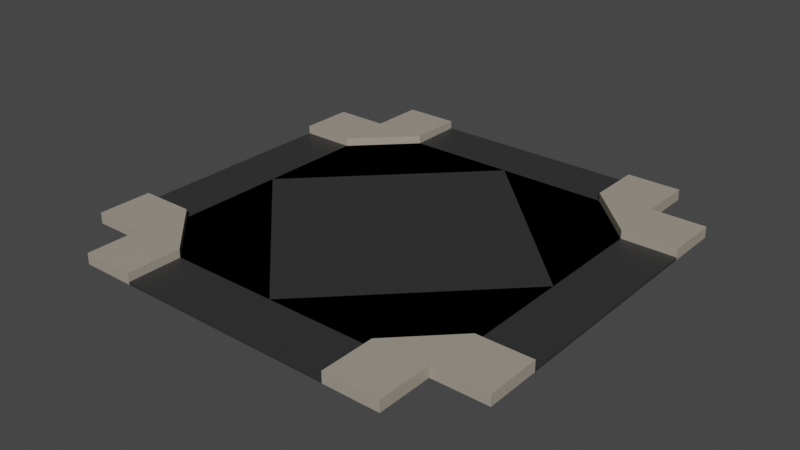 # Source: road2.blend  (saved by Blender 3.6.13; exported with 4.5.12 LTS)
import bpy
from mathutils import Matrix  # noqa: F401  (used for matrix-valued properties, if any)

bpy.ops.wm.read_factory_settings(use_empty=True)
scene = bpy.context.scene
scene.name = 'Scene'

# ---- collections
col_collection = bpy.data.collections.new('Collection'); scene.collection.children.link(col_collection)

# ---- materials (node trees are filled in below, after node groups)
mat_road_2 = bpy.data.materials.new('road_2')
mat_road_2.use_transparent_shadow = False
mat_road_1 = bpy.data.materials.new('road_1')
mat_road_1.use_transparent_shadow = False

# ---- material node trees
mat_road_2.use_nodes = True; mat_road_2.node_tree.nodes.clear()
_N = mat_road_2.node_tree.nodes; _L = mat_road_2.node_tree.links
n0 = _N.new('ShaderNodeBsdfPrincipled'); n0.name = 'Principled BSDF'; n0.location = (10, 300)
n0.distribution = 'GGX'
n0.subsurface_method = 'RANDOM_WALK_SKIN'
n0.inputs[0].default_value = (0.3672, 0.3269, 0.2682, 1.0)
n0.inputs[3].default_value = 1.45
n0.inputs[27].default_value = (0.0, 0.0, 0.0, 1.0)
n0.inputs[28].default_value = 1.0
n1 = _N.new('ShaderNodeOutputMaterial'); n1.name = 'Material Output'; n1.location = (300, 300)
_L.new(n0.outputs[0], n1.inputs[0])
n1.is_active_output = True
mat_road_1.use_nodes = True; mat_road_1.node_tree.nodes.clear()
_N = mat_road_1.node_tree.nodes; _L = mat_road_1.node_tree.links
n0 = _N.new('ShaderNodeBsdfPrincipled'); n0.name = 'Principled BSDF'; n0.location = (10, 300)
n0.distribution = 'GGX'
n0.subsurface_method = 'RANDOM_WALK_SKIN'
n0.inputs[0].default_value = (0.03106, 0.03106, 0.03106, 1.0)
n0.inputs[3].default_value = 1.45
n0.inputs[27].default_value = (0.0, 0.0, 0.0, 1.0)
n0.inputs[28].default_value = 1.0
n1 = _N.new('ShaderNodeOutputMaterial'); n1.name = 'Material Output'; n1.location = (300, 300)
_L.new(n0.outputs[0], n1.inputs[0])
n1.is_active_output = True

# ---- world
world_world = bpy.data.worlds.new('World'); scene.world = world_world
world_world.use_nodes = True; world_world.node_tree.nodes.clear()
_N = world_world.node_tree.nodes; _L = world_world.node_tree.links
n0 = _N.new('ShaderNodeOutputWorld'); n0.name = 'World Output'; n0.location = (300, 300)
n1 = _N.new('ShaderNodeBackground'); n1.name = 'Background'; n1.location = (10, 300)
n1.inputs[0].default_value = (0.05088, 0.05088, 0.05088, 1.0)
_L.new(n1.outputs[0], n0.inputs[0])
n0.is_active_output = True
world_world.color = (0.05088, 0.05088, 0.05088)
world_world.use_sun_shadow = False
world_world.sun_shadow_jitter_overblur = 0.0

# ---- meshes
me_plane_001 = bpy.data.meshes.new('Plane.001')
me_plane_001.from_pydata([(1.0, -2.0, 0.0), (1.0, -3.0, 0.0), (1.0, -3.0, 0.2), (1.0, -2.0, 0.2), (0.001284, -2.0, 0.0), (0.001284, -3.0, 0.0), (0.001284, -3.0, 0.2), (0.001284, -2.0, 0.2), (0.0, -3.0, 0.0), (0.0, -4.0, 0.0), (0.0, -4.0, 0.2), (0.0, -3.0, 0.2), (-0.9987, -3.0, 0.0), (-0.9987, -4.0, 0.0), (-0.9987, -4.0, 0.2), (-0.9987, -3.0, 0.2), (-3.0, -3.0, 0.0), (-3.0, -4.0, 0.0), (-1.0, -3.0, 0.05), (-3.0, -3.0, 0.05), (-3.0, -4.0, 0.05), (-1.0, -4.0, 0.05), (-1.0, -3.0, 0.0), (-1.0, -4.0, 0.0), (1.0, 0.0, 0.0), (0.0, 0.0, 0.0), (1.0, -2.0, 0.05), (1.0, 0.0, 0.05), (0.0, 0.0, 0.05), (2.384e-07, -2.0, 0.05), (1.0, -2.0, 0.0), (2.384e-07, -2.0, 0.0), (-3.0, 0.0, 0.0), (-3.0, -2.0, 0.0), (2.384e-07, -2.0, 0.0), (-3.0, -2.0, 0.0), (-3.0, -3.0, 0.05), (-1.0, -3.0, 0.05), (2.384e-07, -2.0, 0.05), (0.0, 0.0, 0.05), (-3.0, 0.0, 0.05), (-3.0, -2.0, 0.05), (-5.0, -4.0, 0.0), (-6.0, -4.0, 0.0), (-6.0, -4.0, 0.2), (-5.0, -4.0, 0.2), (-5.0, -3.001, 0.0), (-6.0, -3.001, 0.0), (-6.0, -3.001, 0.2), (-5.0, -3.001, 0.2), (-6.0, -3.0, 0.0), (-7.0, -3.0, 0.0), (-7.0, -3.0, 0.2), (-6.0, -3.0, 0.2), (-6.0, -2.001, 0.0), (-7.0, -2.001, 0.0), (-7.0, -2.001, 0.2), (-6.0, -2.001, 0.2), (-6.0, 0.0, 0.0), (-7.0, 0.0, 0.0), (-6.0, -2.0, 0.05), (-6.0, 0.0, 0.05), (-7.0, 0.0, 0.05), (-7.0, -2.0, 0.05), (-6.0, -2.0, 0.0), (-7.0, -2.0, 0.0), (-3.0, -4.0, 0.0), (-3.0, -3.0, 0.0), (-5.0, -4.0, 0.05), (-3.0, -4.0, 0.05), (-3.0, -3.0, 0.05), (-5.0, -3.0, 0.05), (-5.0, -4.0, 0.0), (-5.0, -3.0, 0.0), (-3.0, 0.0, 0.0), (-5.0, -2.384e-07, 0.0), (-5.0, -3.0, 0.0), (-5.0, -2.384e-07, 0.0), (-6.0, 0.0, 0.05), (-6.0, -2.0, 0.05), (-5.0, -3.0, 0.05), (-3.0, -3.0, 0.05), (-3.0, 0.0, 0.05), (-5.0, -2.384e-07, 0.05)], [(35, 33), (31, 34), (77, 75), (73, 76)], [(5, 1, 0, 4), (7, 3, 2, 6), (5, 6, 2, 1), (1, 2, 3, 0), (7, 4, 0, 3), (4, 7, 6, 5), (13, 9, 8, 12), (15, 11, 10, 14), (13, 14, 10, 9), (9, 10, 11, 8), (15, 12, 8, 11), (12, 15, 14, 13), (7, 15, 11, 6), (12, 4, 5, 8), (7, 4, 12, 15), (18, 19, 20, 21), (18, 22, 16, 19), (16, 17, 20, 19), (17, 16, 22, 23), (21, 23, 22, 18), (23, 21, 20, 17), (26, 27, 28, 29), (26, 30, 24, 27), (24, 25, 28, 27), (25, 24, 30, 31), (29, 31, 30, 26), (31, 29, 28, 25), (16, 25, 31, 22), (19, 28, 29, 18), (19, 16, 25, 28), (38, 39, 40, 41, 36, 37), (22, 31, 38, 37), (32, 35, 41, 40), (35, 16, 36, 41), (16, 22, 37, 36), (25, 32, 40, 39), (31, 25, 39, 38), (16, 33, 32, 25, 31, 22), (47, 43, 42, 46), (49, 45, 44, 48), (47, 48, 44, 43), (43, 44, 45, 42), (49, 46, 42, 45), (46, 49, 48, 47), (55, 51, 50, 54), (57, 53, 52, 56), (55, 56, 52, 51), (51, 52, 53, 50), (57, 54, 50, 53), (54, 57, 56, 55), (49, 57, 53, 48), (54, 46, 47, 50), (49, 46, 54, 57), (60, 61, 62, 63), (60, 64, 58, 61), (58, 59, 62, 61), (59, 58, 64, 65), (63, 65, 64, 60), (65, 63, 62, 59), (68, 69, 70, 71), (68, 72, 66, 69), (66, 67, 70, 69), (67, 66, 72, 73), (71, 73, 72, 68), (73, 71, 70, 67), (58, 67, 73, 64), (61, 70, 71, 60), (61, 58, 67, 70), (80, 81, 82, 83, 78, 79), (64, 73, 80, 79), (74, 77, 83, 82), (77, 58, 78, 83), (58, 64, 79, 78), (67, 74, 82, 81), (73, 67, 81, 80), (58, 75, 74, 67, 73, 64)])
me_plane_001.polygons.foreach_set('material_index', [0, 0, 0, 0, 0, 0, 0, 0, 0, 0, 0, 0, 0, 0, 0, 1, 1, 1, 1, 1, 1, 1, 1, 1, 1, 1, 1, 1, 1, 1, 1, 1, 1, 1, 1, 1, 1, 1, 0, 0, 0, 0, 0, 1, 0, 0, 0, 0, 1, 0, 0, 0, 0, 1, 1, 1, 1, 1, 1, 1, 1, 1, 1, 1, 1, 1, 1, 1, 1, 1, 1, 1, 1, 1, 1, 1])
_uv = me_plane_001.uv_layers.new(name='UVMap')
_uv.uv.foreach_set('vector', [0.0, 0.0, 1.0, 0.0, 1.0, 0.0, 0.0, 0.0, 0.0, 0.0, 1.0, 0.0, 1.0, 0.0, 0.0, 0.0, 0.0, 0.0, 0.0, 0.0, 1.0, 0.0, 1.0, 0.0, 1.0, 0.0, 1.0, 0.0, 1.0, 0.0, 1.0, 0.0, 0.0, 0.0, 0.0, 0.0, 1.0, 0.0, 1.0, 0.0, 0.0, 0.0, 0.0, 0.0, 0.0, 0.0, 0.0, 0.0, 0.0, 0.0, 1.0, 0.0, 1.0, 0.0, 0.0, 0.0, 0.0, 0.0, 1.0, 0.0, 1.0, 0.0, 0.0, 0.0, 0.0, 0.0, 0.0, 0.0, 1.0, 0.0, 1.0, 0.0, 1.0, 0.0, 1.0, 0.0, 1.0, 0.0, 1.0, 0.0, 0.0, 0.0, 0.0, 0.0, 1.0, 0.0, 1.0, 0.0, 0.0, 0.0, 0.0, 0.0, 0.0, 0.0, 0.0, 0.0, 0.0, 0.0, 0.0, 0.0, 1.0, 0.0, 0.0, 0.0, 0.0, 0.0, 0.0, 0.0, 0.0, 0.0, 1.0, 0.0, 0.0, 0.0, 0.0, 0.0, 0.0, 0.0, 0.0, 0.0, 1.0, 0.0, 1.0, 1.0, 0.0, 1.0, 0.0, 0.0, 1.0, 0.0, 0.0, 0.0, 0.0, 0.0, 0.0, 0.0, 0.0, 0.0, 0.0, 0.0, 0.0, 0.0, 0.0, 0.0, 0.0, 0.0, 0.0, 0.0, 0.0, 0.0, 0.0, 0.0, 0.0, 0.0, 0.0, 0.0, 0.0, 0.0, 1.0, 0.0, 0.0, 0.0, 0.0, 0.0, 0.0, 1.0, 0.0, 0.0, 1.0, 0.0, 1.0, 1.0, 0.0, 1.0, 0.0, 0.0, 1.0, 0.0, 0.0, 0.0, 0.0, 0.0, 0.0, 0.0, 0.0, 0.0, 0.0, 0.0, 0.0, 0.0, 0.0, 0.0, 0.0, 0.0, 0.0, 0.0, 0.0, 0.0, 0.0, 0.0, 0.0, 0.0, 0.0, 0.0, 0.0, 0.0, 1.0, 0.0, 0.0, 0.0, 0.0, 0.0, 0.0, 1.0, 0.0, 0.0, 0.0, 0.0, 0.0, 0.0, 0.0, 0.0, 0.0, 0.0, 1.0, 1.0, 0.0, 1.0, 0.0, 0.0, 1.0, 0.0, 0.0, 0.0, 0.0, 0.0, 0.0, 0.0, 0.0, 0.0, 0.0, 0.0, 0.0, 0.0, 0.0, 0.0, 0.0, 0.0, 0.0, 0.0, 0.0, 0.0, 0.0, 0.0, 0.0, 0.0, 0.0, 0.0, 0.0, 0.0, 0.0, 0.0, 0.0, 0.0, 0.0, 0.0, 0.0, 0.0, 0.0, 0.0, 0.0, 0.0, 0.0, 0.0, 0.0, 0.0, 0.0, 0.0, 0.0, 0.0, 0.0, 0.0, 0.0, 0.0, 0.0, 0.0, 0.0, 0.0, 0.0, 0.0, 0.0, 0.0, 0.0, 0.0, 0.0, 0.0, 0.0, 0.0, 0.0, 0.0, 0.0, 0.0, 0.0, 0.0, 0.0, 0.0, 0.0, 0.0, 0.0, 0.0, 0.0, 0.0, 0.0, 0.0, 1.0, 0.0, 1.0, 0.0, 0.0, 0.0, 0.0, 0.0, 1.0, 0.0, 1.0, 0.0, 0.0, 0.0, 0.0, 0.0, 0.0, 0.0, 1.0, 0.0, 1.0, 0.0, 1.0, 0.0, 1.0, 0.0, 1.0, 0.0, 1.0, 0.0, 0.0, 0.0, 0.0, 0.0, 1.0, 0.0, 1.0, 0.0, 0.0, 0.0, 0.0, 0.0, 0.0, 0.0, 0.0, 0.0, 0.0, 0.0, 1.0, 0.0, 1.0, 0.0, 0.0, 0.0, 0.0, 0.0, 1.0, 0.0, 1.0, 0.0, 0.0, 0.0, 0.0, 0.0, 0.0, 0.0, 1.0, 0.0, 1.0, 0.0, 1.0, 0.0, 1.0, 0.0, 1.0, 0.0, 1.0, 0.0, 0.0, 0.0, 0.0, 0.0, 1.0, 0.0, 1.0, 0.0, 0.0, 0.0, 0.0, 0.0, 0.0, 0.0, 0.0, 0.0, 0.0, 0.0, 0.0, 0.0, 1.0, 0.0, 0.0, 0.0, 0.0, 0.0, 0.0, 0.0, 0.0, 0.0, 1.0, 0.0, 0.0, 0.0, 0.0, 0.0, 0.0, 0.0, 0.0, 0.0, 1.0, 0.0, 1.0, 1.0, 0.0, 1.0, 0.0, 0.0, 1.0, 0.0, 0.0, 0.0, 0.0, 0.0, 0.0, 0.0, 0.0, 0.0, 0.0, 0.0, 0.0, 0.0, 0.0, 0.0, 0.0, 0.0, 0.0, 0.0, 0.0, 0.0, 0.0, 0.0, 0.0, 0.0, 0.0, 0.0, 0.0, 0.0, 1.0, 0.0, 0.0, 0.0, 0.0, 0.0, 0.0, 1.0, 0.0, 0.0, 1.0, 0.0, 1.0, 1.0, 0.0, 1.0, 0.0, 0.0, 1.0, 0.0, 0.0, 0.0, 0.0, 0.0, 0.0, 0.0, 0.0, 0.0, 0.0, 0.0, 0.0, 0.0, 0.0, 0.0, 0.0, 0.0, 0.0, 0.0, 0.0, 0.0, 0.0, 0.0, 0.0, 0.0, 0.0, 0.0, 0.0, 0.0, 1.0, 0.0, 0.0, 0.0, 0.0, 0.0, 0.0, 1.0, 0.0, 0.0, 0.0, 0.0, 0.0, 0.0, 0.0, 0.0, 0.0, 0.0, 1.0, 1.0, 0.0, 1.0, 0.0, 0.0, 1.0, 0.0, 0.0, 0.0, 0.0, 0.0, 0.0, 0.0, 0.0, 0.0, 0.0, 0.0, 0.0, 0.0, 0.0, 0.0, 0.0, 0.0, 0.0, 0.0, 0.0, 0.0, 0.0, 0.0, 0.0, 0.0, 0.0, 0.0, 0.0, 0.0, 0.0, 0.0, 0.0, 0.0, 0.0, 0.0, 0.0, 0.0, 0.0, 0.0, 0.0, 0.0, 0.0, 0.0, 0.0, 0.0, 0.0, 0.0, 0.0, 0.0, 0.0, 0.0, 0.0, 0.0, 0.0, 0.0, 0.0, 0.0, 0.0, 0.0, 0.0, 0.0, 0.0, 0.0, 0.0, 0.0, 0.0, 0.0, 0.0, 0.0, 0.0, 0.0, 0.0, 0.0, 0.0, 0.0, 0.0, 0.0, 0.0, 0.0, 0.0, 0.0])
me_plane_001.materials.append(mat_road_2)
me_plane_001.materials.append(mat_road_1)
me_plane_001.update()

# ---- objects
ob_tratour = bpy.data.objects.new('tratour', me_plane_001)

# ---- transforms, parenting, visibility, modifiers, constraints
ob_tratour.location = (3.0, 0.0, 0.0)
_m = ob_tratour.modifiers.new('Mirror', 'MIRROR')
_m.use_axis = (False, True, False)

# ---- collection membership
col_collection.objects.link(ob_tratour)

# ---- scene / render settings (as saved in the file)
scene.frame_start = 1; scene.frame_end = 250; scene.frame_set(1)
scene.render.engine = 'BLENDER_EEVEE_NEXT'
scene.cycles.sampling_pattern = 'TABULATED_SOBOL'
scene.view_settings.view_transform = 'Filmic'
bpy.context.view_layer.update()

# ---- added for rendering (the .blend has no active camera and no usable light): camera, sun
cam_auto = bpy.data.cameras.new('AutoCamera')
cam_auto.lens = 50.0
cam_auto.sensor_width = 36.0
cam_auto.clip_end = 1000.0
ob_auto_camera = bpy.data.objects.new('AutoCamera', cam_auto)
scene.collection.objects.link(ob_auto_camera)
ob_auto_camera.location = (10.4694, -12.5632, 8.47549)
ob_auto_camera.rotation_euler = (1.09748, -7.21219e-08, 0.694738)
scene.camera = ob_auto_camera
light_auto_sun = bpy.data.lights.new('AutoSun', 'SUN')
light_auto_sun.energy = 3.0
light_auto_sun.angle = 0.0523599
ob_auto_sun = bpy.data.objects.new('AutoSun', light_auto_sun)
scene.collection.objects.link(ob_auto_sun)
ob_auto_sun.rotation_euler = (0.872665, 0.174533, 0.523599)
bpy.context.view_layer.update()
